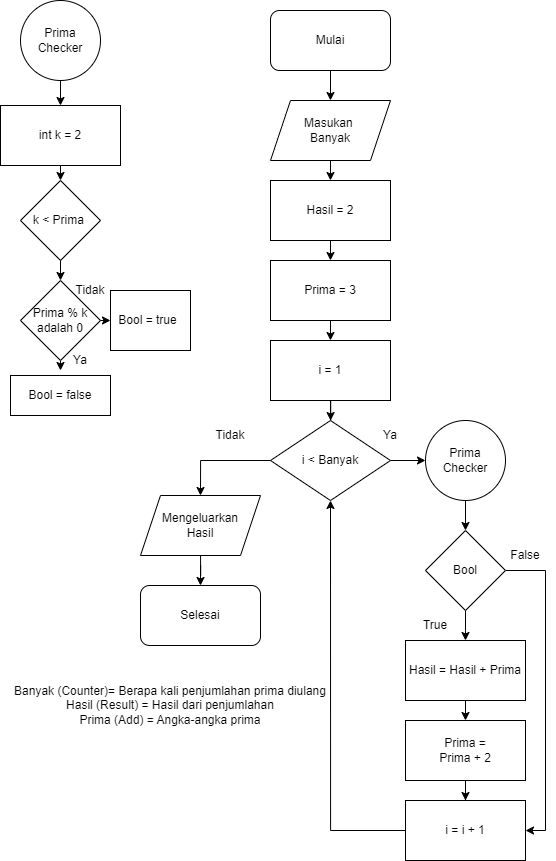

The diagram above was exported from draw.io. Its source (the exported page's mxGraphModel, read from the mxfile embedded in the PNG):
<mxGraphModel dx="2085" dy="782" grid="1" gridSize="10" guides="1" tooltips="1" connect="1" arrows="1" fold="1" page="1" pageScale="1" pageWidth="827" pageHeight="1169" math="0" shadow="0">
  <root>
    <mxCell id="0" />
    <mxCell id="1" parent="0" />
    <mxCell id="B3tFRcSrZccq1whW2Yeb-1" value="" style="rounded=1;whiteSpace=wrap;html=1;" parent="1" vertex="1">
      <mxGeometry x="10" y="10" width="120" height="60" as="geometry" />
    </mxCell>
    <mxCell id="B3tFRcSrZccq1whW2Yeb-2" value="" style="shape=parallelogram;perimeter=parallelogramPerimeter;whiteSpace=wrap;html=1;fixedSize=1;" parent="1" vertex="1">
      <mxGeometry x="10" y="100" width="120" height="60" as="geometry" />
    </mxCell>
    <mxCell id="B3tFRcSrZccq1whW2Yeb-3" value="" style="endArrow=classic;html=1;rounded=0;exitX=0.5;exitY=1;exitDx=0;exitDy=0;entryX=0.5;entryY=0;entryDx=0;entryDy=0;" parent="1" source="B3tFRcSrZccq1whW2Yeb-1" target="B3tFRcSrZccq1whW2Yeb-2" edge="1">
      <mxGeometry width="50" height="50" relative="1" as="geometry">
        <mxPoint x="390" y="190" as="sourcePoint" />
        <mxPoint x="440" y="140" as="targetPoint" />
      </mxGeometry>
    </mxCell>
    <mxCell id="B3tFRcSrZccq1whW2Yeb-4" value="Mulai" style="text;html=1;align=center;verticalAlign=middle;whiteSpace=wrap;rounded=0;" parent="1" vertex="1">
      <mxGeometry x="40" y="25" width="60" height="30" as="geometry" />
    </mxCell>
    <mxCell id="B3tFRcSrZccq1whW2Yeb-5" value="Masukan&amp;nbsp;&lt;div&gt;Banyak&lt;/div&gt;" style="text;html=1;align=center;verticalAlign=middle;whiteSpace=wrap;rounded=0;" parent="1" vertex="1">
      <mxGeometry x="40" y="115" width="60" height="30" as="geometry" />
    </mxCell>
    <mxCell id="B3tFRcSrZccq1whW2Yeb-6" value="" style="rounded=0;whiteSpace=wrap;html=1;" parent="1" vertex="1">
      <mxGeometry x="10" y="180" width="120" height="60" as="geometry" />
    </mxCell>
    <mxCell id="B3tFRcSrZccq1whW2Yeb-7" value="" style="endArrow=classic;html=1;rounded=0;exitX=0.5;exitY=1;exitDx=0;exitDy=0;" parent="1" source="B3tFRcSrZccq1whW2Yeb-2" target="B3tFRcSrZccq1whW2Yeb-6" edge="1">
      <mxGeometry width="50" height="50" relative="1" as="geometry">
        <mxPoint x="260" y="290" as="sourcePoint" />
        <mxPoint x="310" y="240" as="targetPoint" />
      </mxGeometry>
    </mxCell>
    <mxCell id="B3tFRcSrZccq1whW2Yeb-8" value="Hasil = 2" style="text;html=1;align=center;verticalAlign=middle;whiteSpace=wrap;rounded=0;" parent="1" vertex="1">
      <mxGeometry x="40" y="195" width="60" height="30" as="geometry" />
    </mxCell>
    <mxCell id="B3tFRcSrZccq1whW2Yeb-9" value="" style="rounded=0;whiteSpace=wrap;html=1;" parent="1" vertex="1">
      <mxGeometry x="10" y="260" width="120" height="60" as="geometry" />
    </mxCell>
    <mxCell id="B3tFRcSrZccq1whW2Yeb-10" value="" style="endArrow=classic;html=1;rounded=0;exitX=0.5;exitY=1;exitDx=0;exitDy=0;" parent="1" source="B3tFRcSrZccq1whW2Yeb-6" target="B3tFRcSrZccq1whW2Yeb-9" edge="1">
      <mxGeometry width="50" height="50" relative="1" as="geometry">
        <mxPoint x="260" y="290" as="sourcePoint" />
        <mxPoint x="310" y="240" as="targetPoint" />
      </mxGeometry>
    </mxCell>
    <mxCell id="B3tFRcSrZccq1whW2Yeb-11" value="Prima = 3" style="text;html=1;align=center;verticalAlign=middle;whiteSpace=wrap;rounded=0;" parent="1" vertex="1">
      <mxGeometry x="40" y="275" width="60" height="30" as="geometry" />
    </mxCell>
    <mxCell id="B3tFRcSrZccq1whW2Yeb-12" value="Banyak (Counter)= Berapa kali penjumlahan prima diulang&lt;br&gt;Hasil (Result) = Hasil dari penjumlahan&lt;div&gt;Prima (Add) = Angka-angka prima&lt;/div&gt;" style="text;html=1;align=center;verticalAlign=middle;whiteSpace=wrap;rounded=0;" parent="1" vertex="1">
      <mxGeometry x="-260" y="685" width="340" height="40" as="geometry" />
    </mxCell>
    <mxCell id="B3tFRcSrZccq1whW2Yeb-21" style="edgeStyle=orthogonalEdgeStyle;rounded=0;orthogonalLoop=1;jettySize=auto;html=1;" parent="1" source="B3tFRcSrZccq1whW2Yeb-13" target="B3tFRcSrZccq1whW2Yeb-17" edge="1">
      <mxGeometry relative="1" as="geometry" />
    </mxCell>
    <mxCell id="B3tFRcSrZccq1whW2Yeb-13" value="" style="rounded=0;whiteSpace=wrap;html=1;" parent="1" vertex="1">
      <mxGeometry x="10" y="340" width="120" height="60" as="geometry" />
    </mxCell>
    <mxCell id="B3tFRcSrZccq1whW2Yeb-15" value="" style="endArrow=classic;html=1;rounded=0;exitX=0.5;exitY=1;exitDx=0;exitDy=0;entryX=0.5;entryY=0;entryDx=0;entryDy=0;" parent="1" source="B3tFRcSrZccq1whW2Yeb-9" target="B3tFRcSrZccq1whW2Yeb-13" edge="1">
      <mxGeometry width="50" height="50" relative="1" as="geometry">
        <mxPoint x="260" y="290" as="sourcePoint" />
        <mxPoint x="310" y="240" as="targetPoint" />
      </mxGeometry>
    </mxCell>
    <mxCell id="B3tFRcSrZccq1whW2Yeb-16" value="i = 1" style="text;html=1;align=center;verticalAlign=middle;whiteSpace=wrap;rounded=0;" parent="1" vertex="1">
      <mxGeometry x="40" y="355" width="60" height="30" as="geometry" />
    </mxCell>
    <mxCell id="B3tFRcSrZccq1whW2Yeb-24" style="edgeStyle=orthogonalEdgeStyle;rounded=0;orthogonalLoop=1;jettySize=auto;html=1;entryX=0;entryY=0.5;entryDx=0;entryDy=0;" parent="1" source="B3tFRcSrZccq1whW2Yeb-17" target="B3tFRcSrZccq1whW2Yeb-38" edge="1">
      <mxGeometry relative="1" as="geometry">
        <mxPoint x="160" y="460" as="targetPoint" />
      </mxGeometry>
    </mxCell>
    <mxCell id="n6H_X3GBwL3MHe2G4VUo-19" style="edgeStyle=orthogonalEdgeStyle;rounded=0;orthogonalLoop=1;jettySize=auto;html=1;entryX=0.5;entryY=0;entryDx=0;entryDy=0;" edge="1" parent="1" source="B3tFRcSrZccq1whW2Yeb-17" target="n6H_X3GBwL3MHe2G4VUo-18">
      <mxGeometry relative="1" as="geometry" />
    </mxCell>
    <mxCell id="B3tFRcSrZccq1whW2Yeb-17" value="" style="rhombus;whiteSpace=wrap;html=1;" parent="1" vertex="1">
      <mxGeometry x="10" y="420" width="120" height="80" as="geometry" />
    </mxCell>
    <mxCell id="B3tFRcSrZccq1whW2Yeb-22" value="i &amp;lt; Banyak" style="text;html=1;align=center;verticalAlign=middle;whiteSpace=wrap;rounded=0;" parent="1" vertex="1">
      <mxGeometry x="40" y="445" width="60" height="30" as="geometry" />
    </mxCell>
    <mxCell id="B3tFRcSrZccq1whW2Yeb-31" value="Ya" style="text;html=1;align=center;verticalAlign=middle;whiteSpace=wrap;rounded=0;" parent="1" vertex="1">
      <mxGeometry x="100" y="420" width="60" height="30" as="geometry" />
    </mxCell>
    <mxCell id="zZaAgnMH5x04vvrDWRIu-2" style="edgeStyle=orthogonalEdgeStyle;rounded=0;orthogonalLoop=1;jettySize=auto;html=1;entryX=0.5;entryY=0;entryDx=0;entryDy=0;" parent="1" source="B3tFRcSrZccq1whW2Yeb-38" target="zZaAgnMH5x04vvrDWRIu-1" edge="1">
      <mxGeometry relative="1" as="geometry" />
    </mxCell>
    <mxCell id="B3tFRcSrZccq1whW2Yeb-38" value="" style="ellipse;whiteSpace=wrap;html=1;aspect=fixed;" parent="1" vertex="1">
      <mxGeometry x="165" y="420" width="80" height="80" as="geometry" />
    </mxCell>
    <mxCell id="B3tFRcSrZccq1whW2Yeb-40" value="Prima&lt;div&gt;Checker&lt;/div&gt;" style="text;html=1;align=center;verticalAlign=middle;whiteSpace=wrap;rounded=0;" parent="1" vertex="1">
      <mxGeometry x="175" y="445" width="60" height="30" as="geometry" />
    </mxCell>
    <mxCell id="B3tFRcSrZccq1whW2Yeb-47" style="edgeStyle=orthogonalEdgeStyle;rounded=0;orthogonalLoop=1;jettySize=auto;html=1;exitX=0.5;exitY=1;exitDx=0;exitDy=0;entryX=0.5;entryY=0;entryDx=0;entryDy=0;" parent="1" edge="1">
      <mxGeometry relative="1" as="geometry">
        <mxPoint x="-200" y="80" as="sourcePoint" />
        <mxPoint x="-200" y="105" as="targetPoint" />
      </mxGeometry>
    </mxCell>
    <mxCell id="B3tFRcSrZccq1whW2Yeb-41" value="" style="ellipse;whiteSpace=wrap;html=1;aspect=fixed;" parent="1" vertex="1">
      <mxGeometry x="-240" width="80" height="80" as="geometry" />
    </mxCell>
    <mxCell id="B3tFRcSrZccq1whW2Yeb-42" value="Prima&lt;div&gt;Checker&lt;/div&gt;" style="text;html=1;align=center;verticalAlign=middle;whiteSpace=wrap;rounded=0;" parent="1" vertex="1">
      <mxGeometry x="-230" y="25" width="60" height="30" as="geometry" />
    </mxCell>
    <mxCell id="B3tFRcSrZccq1whW2Yeb-52" style="edgeStyle=orthogonalEdgeStyle;rounded=0;orthogonalLoop=1;jettySize=auto;html=1;exitX=0.5;exitY=1;exitDx=0;exitDy=0;entryX=0.5;entryY=0;entryDx=0;entryDy=0;" parent="1" target="B3tFRcSrZccq1whW2Yeb-50" edge="1">
      <mxGeometry relative="1" as="geometry">
        <mxPoint x="-200" y="165" as="sourcePoint" />
      </mxGeometry>
    </mxCell>
    <mxCell id="B3tFRcSrZccq1whW2Yeb-46" value="" style="rounded=0;whiteSpace=wrap;html=1;" parent="1" vertex="1">
      <mxGeometry x="-260" y="105" width="120" height="60" as="geometry" />
    </mxCell>
    <mxCell id="B3tFRcSrZccq1whW2Yeb-48" value="int k = 2" style="text;html=1;align=center;verticalAlign=middle;whiteSpace=wrap;rounded=0;" parent="1" vertex="1">
      <mxGeometry x="-230" y="120" width="60" height="30" as="geometry" />
    </mxCell>
    <mxCell id="B3tFRcSrZccq1whW2Yeb-53" style="edgeStyle=orthogonalEdgeStyle;rounded=0;orthogonalLoop=1;jettySize=auto;html=1;exitX=0.5;exitY=1;exitDx=0;exitDy=0;" parent="1" source="B3tFRcSrZccq1whW2Yeb-50" edge="1">
      <mxGeometry relative="1" as="geometry">
        <mxPoint x="-200" y="280" as="targetPoint" />
      </mxGeometry>
    </mxCell>
    <mxCell id="B3tFRcSrZccq1whW2Yeb-50" value="" style="rhombus;whiteSpace=wrap;html=1;" parent="1" vertex="1">
      <mxGeometry x="-240" y="180" width="80" height="80" as="geometry" />
    </mxCell>
    <mxCell id="B3tFRcSrZccq1whW2Yeb-51" value="k &amp;lt; Prima&amp;nbsp;" style="text;html=1;align=center;verticalAlign=middle;whiteSpace=wrap;rounded=0;" parent="1" vertex="1">
      <mxGeometry x="-230" y="205" width="60" height="30" as="geometry" />
    </mxCell>
    <mxCell id="B3tFRcSrZccq1whW2Yeb-57" style="edgeStyle=orthogonalEdgeStyle;rounded=0;orthogonalLoop=1;jettySize=auto;html=1;exitX=0.5;exitY=1;exitDx=0;exitDy=0;entryX=0.5;entryY=0;entryDx=0;entryDy=0;" parent="1" source="B3tFRcSrZccq1whW2Yeb-54" edge="1">
      <mxGeometry relative="1" as="geometry">
        <mxPoint x="-200" y="370" as="targetPoint" />
      </mxGeometry>
    </mxCell>
    <mxCell id="B3tFRcSrZccq1whW2Yeb-61" style="edgeStyle=orthogonalEdgeStyle;rounded=0;orthogonalLoop=1;jettySize=auto;html=1;exitX=1;exitY=0.5;exitDx=0;exitDy=0;entryX=0;entryY=0.5;entryDx=0;entryDy=0;" parent="1" source="B3tFRcSrZccq1whW2Yeb-54" target="B3tFRcSrZccq1whW2Yeb-60" edge="1">
      <mxGeometry relative="1" as="geometry" />
    </mxCell>
    <mxCell id="B3tFRcSrZccq1whW2Yeb-54" value="" style="rhombus;whiteSpace=wrap;html=1;" parent="1" vertex="1">
      <mxGeometry x="-240" y="280" width="80" height="80" as="geometry" />
    </mxCell>
    <mxCell id="B3tFRcSrZccq1whW2Yeb-55" value="Prima % k&lt;div&gt;adalah 0&lt;/div&gt;" style="text;html=1;align=center;verticalAlign=middle;whiteSpace=wrap;rounded=0;" parent="1" vertex="1">
      <mxGeometry x="-230" y="305" width="60" height="30" as="geometry" />
    </mxCell>
    <mxCell id="B3tFRcSrZccq1whW2Yeb-56" value="" style="rounded=0;whiteSpace=wrap;html=1;" parent="1" vertex="1">
      <mxGeometry x="-250" y="375" width="100" height="40" as="geometry" />
    </mxCell>
    <mxCell id="B3tFRcSrZccq1whW2Yeb-58" value="Bool = false" style="text;html=1;align=center;verticalAlign=middle;whiteSpace=wrap;rounded=0;" parent="1" vertex="1">
      <mxGeometry x="-235" y="380" width="70" height="30" as="geometry" />
    </mxCell>
    <mxCell id="B3tFRcSrZccq1whW2Yeb-59" value="Ya" style="text;html=1;align=center;verticalAlign=middle;whiteSpace=wrap;rounded=0;" parent="1" vertex="1">
      <mxGeometry x="-210" y="345" width="60" height="30" as="geometry" />
    </mxCell>
    <mxCell id="B3tFRcSrZccq1whW2Yeb-60" value="" style="rounded=0;whiteSpace=wrap;html=1;" parent="1" vertex="1">
      <mxGeometry x="-150" y="290" width="80" height="60" as="geometry" />
    </mxCell>
    <mxCell id="B3tFRcSrZccq1whW2Yeb-62" value="Tidak" style="text;html=1;align=center;verticalAlign=middle;whiteSpace=wrap;rounded=0;" parent="1" vertex="1">
      <mxGeometry x="-200" y="275" width="60" height="30" as="geometry" />
    </mxCell>
    <mxCell id="B3tFRcSrZccq1whW2Yeb-63" value="Bool = true" style="text;html=1;align=center;verticalAlign=middle;whiteSpace=wrap;rounded=0;" parent="1" vertex="1">
      <mxGeometry x="-155" y="305" width="85" height="30" as="geometry" />
    </mxCell>
    <mxCell id="zZaAgnMH5x04vvrDWRIu-4" style="edgeStyle=orthogonalEdgeStyle;rounded=0;orthogonalLoop=1;jettySize=auto;html=1;" parent="1" source="zZaAgnMH5x04vvrDWRIu-1" edge="1">
      <mxGeometry relative="1" as="geometry">
        <mxPoint x="205" y="640" as="targetPoint" />
      </mxGeometry>
    </mxCell>
    <mxCell id="n6H_X3GBwL3MHe2G4VUo-27" style="edgeStyle=orthogonalEdgeStyle;rounded=0;orthogonalLoop=1;jettySize=auto;html=1;exitX=1;exitY=0.5;exitDx=0;exitDy=0;entryX=1;entryY=0.5;entryDx=0;entryDy=0;" edge="1" parent="1" source="zZaAgnMH5x04vvrDWRIu-1" target="n6H_X3GBwL3MHe2G4VUo-9">
      <mxGeometry relative="1" as="geometry" />
    </mxCell>
    <mxCell id="zZaAgnMH5x04vvrDWRIu-1" value="" style="rhombus;whiteSpace=wrap;html=1;" parent="1" vertex="1">
      <mxGeometry x="165" y="530" width="80" height="80" as="geometry" />
    </mxCell>
    <mxCell id="zZaAgnMH5x04vvrDWRIu-3" value="Bool" style="text;html=1;align=center;verticalAlign=middle;whiteSpace=wrap;rounded=0;" parent="1" vertex="1">
      <mxGeometry x="175" y="555" width="60" height="30" as="geometry" />
    </mxCell>
    <mxCell id="zZaAgnMH5x04vvrDWRIu-7" value="True" style="text;html=1;align=center;verticalAlign=middle;whiteSpace=wrap;rounded=0;" parent="1" vertex="1">
      <mxGeometry x="145" y="610" width="60" height="30" as="geometry" />
    </mxCell>
    <mxCell id="vJRi6iaPqvc7q0EGjnzF-5" style="edgeStyle=orthogonalEdgeStyle;rounded=0;orthogonalLoop=1;jettySize=auto;html=1;entryX=0.5;entryY=0;entryDx=0;entryDy=0;" parent="1" source="zZaAgnMH5x04vvrDWRIu-8" edge="1">
      <mxGeometry relative="1" as="geometry">
        <mxPoint x="205" y="720" as="targetPoint" />
      </mxGeometry>
    </mxCell>
    <mxCell id="zZaAgnMH5x04vvrDWRIu-8" value="" style="rounded=0;whiteSpace=wrap;html=1;" parent="1" vertex="1">
      <mxGeometry x="145" y="640" width="120" height="60" as="geometry" />
    </mxCell>
    <mxCell id="vJRi6iaPqvc7q0EGjnzF-3" value="Hasil = Hasil + Prima" style="text;html=1;align=center;verticalAlign=middle;whiteSpace=wrap;rounded=0;" parent="1" vertex="1">
      <mxGeometry x="130" y="655" width="150" height="30" as="geometry" />
    </mxCell>
    <mxCell id="n6H_X3GBwL3MHe2G4VUo-12" style="edgeStyle=orthogonalEdgeStyle;rounded=0;orthogonalLoop=1;jettySize=auto;html=1;" edge="1" parent="1" source="n6H_X3GBwL3MHe2G4VUo-4" target="n6H_X3GBwL3MHe2G4VUo-9">
      <mxGeometry relative="1" as="geometry" />
    </mxCell>
    <mxCell id="n6H_X3GBwL3MHe2G4VUo-4" value="" style="rounded=0;whiteSpace=wrap;html=1;" vertex="1" parent="1">
      <mxGeometry x="145" y="720" width="120" height="60" as="geometry" />
    </mxCell>
    <mxCell id="n6H_X3GBwL3MHe2G4VUo-5" value="Prima = Prima + 2" style="text;html=1;align=center;verticalAlign=middle;whiteSpace=wrap;rounded=0;" vertex="1" parent="1">
      <mxGeometry x="175" y="735" width="60" height="30" as="geometry" />
    </mxCell>
    <mxCell id="n6H_X3GBwL3MHe2G4VUo-13" style="edgeStyle=orthogonalEdgeStyle;rounded=0;orthogonalLoop=1;jettySize=auto;html=1;entryX=0.5;entryY=1;entryDx=0;entryDy=0;" edge="1" parent="1" source="n6H_X3GBwL3MHe2G4VUo-9" target="B3tFRcSrZccq1whW2Yeb-17">
      <mxGeometry relative="1" as="geometry" />
    </mxCell>
    <mxCell id="n6H_X3GBwL3MHe2G4VUo-9" value="" style="rounded=0;whiteSpace=wrap;html=1;" vertex="1" parent="1">
      <mxGeometry x="145" y="800" width="120" height="60" as="geometry" />
    </mxCell>
    <mxCell id="n6H_X3GBwL3MHe2G4VUo-10" value="i = i + 1" style="text;html=1;align=center;verticalAlign=middle;whiteSpace=wrap;rounded=0;" vertex="1" parent="1">
      <mxGeometry x="175" y="815" width="60" height="30" as="geometry" />
    </mxCell>
    <mxCell id="n6H_X3GBwL3MHe2G4VUo-23" style="edgeStyle=orthogonalEdgeStyle;rounded=0;orthogonalLoop=1;jettySize=auto;html=1;entryX=0.5;entryY=0;entryDx=0;entryDy=0;" edge="1" parent="1" source="n6H_X3GBwL3MHe2G4VUo-18" target="n6H_X3GBwL3MHe2G4VUo-21">
      <mxGeometry relative="1" as="geometry" />
    </mxCell>
    <mxCell id="n6H_X3GBwL3MHe2G4VUo-18" value="" style="shape=parallelogram;perimeter=parallelogramPerimeter;whiteSpace=wrap;html=1;fixedSize=1;" vertex="1" parent="1">
      <mxGeometry x="-120" y="495" width="120" height="60" as="geometry" />
    </mxCell>
    <mxCell id="n6H_X3GBwL3MHe2G4VUo-20" value="Mengeluarkan&lt;div&gt;Hasil&lt;/div&gt;" style="text;html=1;align=center;verticalAlign=middle;whiteSpace=wrap;rounded=0;" vertex="1" parent="1">
      <mxGeometry x="-90" y="510" width="60" height="30" as="geometry" />
    </mxCell>
    <mxCell id="n6H_X3GBwL3MHe2G4VUo-21" value="" style="rounded=1;whiteSpace=wrap;html=1;" vertex="1" parent="1">
      <mxGeometry x="-120" y="585" width="120" height="60" as="geometry" />
    </mxCell>
    <mxCell id="n6H_X3GBwL3MHe2G4VUo-22" value="Selesai" style="text;html=1;align=center;verticalAlign=middle;whiteSpace=wrap;rounded=0;" vertex="1" parent="1">
      <mxGeometry x="-90" y="600" width="60" height="30" as="geometry" />
    </mxCell>
    <mxCell id="n6H_X3GBwL3MHe2G4VUo-24" value="Tidak" style="text;html=1;align=center;verticalAlign=middle;whiteSpace=wrap;rounded=0;" vertex="1" parent="1">
      <mxGeometry x="-60" y="420" width="60" height="30" as="geometry" />
    </mxCell>
    <mxCell id="n6H_X3GBwL3MHe2G4VUo-28" value="False" style="text;html=1;align=center;verticalAlign=middle;whiteSpace=wrap;rounded=0;" vertex="1" parent="1">
      <mxGeometry x="235" y="540" width="60" height="30" as="geometry" />
    </mxCell>
  </root>
</mxGraphModel>